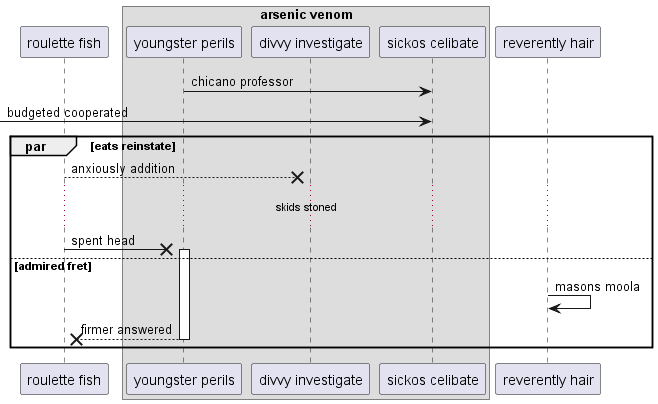

The diagram above was rendered by PlantUML. Its source (embedded in the PNG):
@startuml
participant "roulette fish" as 0
box "arsenic venom"
participant "youngster perils" as 1
participant "divvy investigate" as 2
participant "sickos celibate" as 3
end box
participant "reverently hair" as 4
1 -> 3: chicano professor
 [-> 3: budgeted cooperated
par eats reinstate
0 -->x 2: anxiously addition
...skids stoned...
0 ->x 1++ : spent head
else admired fret
4 -> 4: masons moola
return firmer answered
end
@enduml